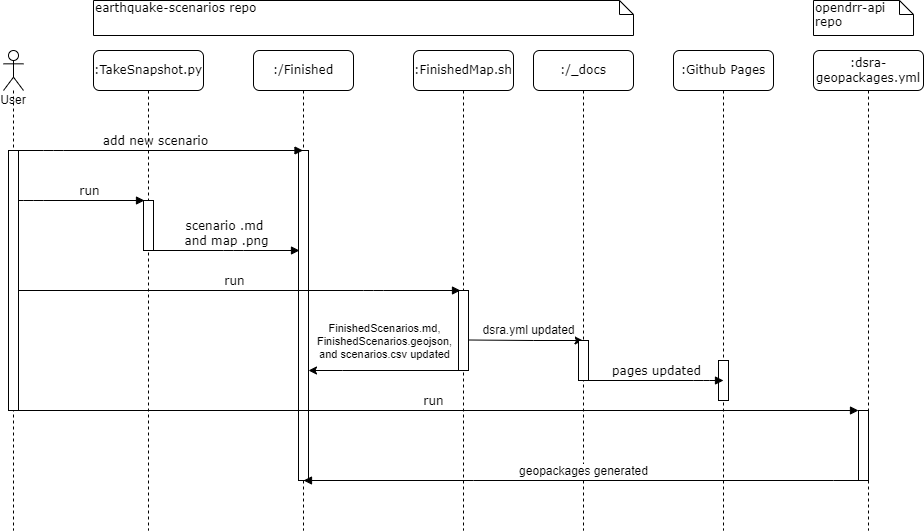

The diagram above was exported from draw.io. Its source (the exported page's mxGraphModel, read from the mxfile embedded in the PNG):
<mxGraphModel dx="1102" dy="905" grid="1" gridSize="10" guides="1" tooltips="1" connect="1" arrows="1" fold="1" page="1" pageScale="1" pageWidth="1100" pageHeight="850" background="none" math="0" shadow="0">
  <root>
    <mxCell id="0" />
    <mxCell id="1" parent="0" />
    <mxCell id="7baba1c4bc27f4b0-2" value=":TakeSnapshot.py" style="shape=umlLifeline;perimeter=lifelinePerimeter;whiteSpace=wrap;html=1;container=1;collapsible=0;recursiveResize=0;outlineConnect=0;rounded=1;shadow=0;comic=0;labelBackgroundColor=none;strokeWidth=1;fontFamily=Verdana;fontSize=12;align=center;" parent="1" vertex="1">
      <mxGeometry x="240" y="80" width="110" height="480" as="geometry" />
    </mxCell>
    <mxCell id="7baba1c4bc27f4b0-10" value="" style="html=1;points=[];perimeter=orthogonalPerimeter;rounded=0;shadow=0;comic=0;labelBackgroundColor=none;strokeWidth=1;fontFamily=Verdana;fontSize=12;align=center;" parent="7baba1c4bc27f4b0-2" vertex="1">
      <mxGeometry x="50" y="150" width="10" height="50" as="geometry" />
    </mxCell>
    <mxCell id="7baba1c4bc27f4b0-3" value=":/Finished" style="shape=umlLifeline;perimeter=lifelinePerimeter;whiteSpace=wrap;html=1;container=1;collapsible=0;recursiveResize=0;outlineConnect=0;rounded=1;shadow=0;comic=0;labelBackgroundColor=none;strokeWidth=1;fontFamily=Verdana;fontSize=12;align=center;" parent="1" vertex="1">
      <mxGeometry x="400" y="80" width="100" height="480" as="geometry" />
    </mxCell>
    <mxCell id="7baba1c4bc27f4b0-13" value="" style="html=1;points=[];perimeter=orthogonalPerimeter;rounded=0;shadow=0;comic=0;labelBackgroundColor=none;strokeWidth=1;fontFamily=Verdana;fontSize=12;align=center;" parent="7baba1c4bc27f4b0-3" vertex="1">
      <mxGeometry x="45" y="100" width="10" height="330" as="geometry" />
    </mxCell>
    <mxCell id="7baba1c4bc27f4b0-4" value=":FinishedMap.sh" style="shape=umlLifeline;perimeter=lifelinePerimeter;whiteSpace=wrap;html=1;container=1;collapsible=0;recursiveResize=0;outlineConnect=0;rounded=1;shadow=0;comic=0;labelBackgroundColor=none;strokeWidth=1;fontFamily=Verdana;fontSize=12;align=center;" parent="1" vertex="1">
      <mxGeometry x="560" y="80" width="100" height="480" as="geometry" />
    </mxCell>
    <mxCell id="7baba1c4bc27f4b0-16" value="" style="html=1;points=[];perimeter=orthogonalPerimeter;rounded=0;shadow=0;comic=0;labelBackgroundColor=none;strokeWidth=1;fontFamily=Verdana;fontSize=12;align=center;" parent="7baba1c4bc27f4b0-4" vertex="1">
      <mxGeometry x="45" y="240" width="10" height="80" as="geometry" />
    </mxCell>
    <mxCell id="mLQ-D8cc7emWSJn3hQbi-5" value="dsra.yml updated" style="endArrow=classic;html=1;rounded=0;fontSize=12;" edge="1" parent="7baba1c4bc27f4b0-4" target="7baba1c4bc27f4b0-5">
      <mxGeometry x="0.043" y="10" relative="1" as="geometry">
        <mxPoint x="55" y="289.5" as="sourcePoint" />
        <mxPoint x="155" y="289.5" as="targetPoint" />
        <Array as="points">
          <mxPoint x="120" y="290" />
        </Array>
        <mxPoint as="offset" />
      </mxGeometry>
    </mxCell>
    <mxCell id="7baba1c4bc27f4b0-5" value=":/_docs" style="shape=umlLifeline;perimeter=lifelinePerimeter;whiteSpace=wrap;html=1;container=1;collapsible=0;recursiveResize=0;outlineConnect=0;rounded=1;shadow=0;comic=0;labelBackgroundColor=none;strokeWidth=1;fontFamily=Verdana;fontSize=12;align=center;" parent="1" vertex="1">
      <mxGeometry x="680" y="80" width="100" height="480" as="geometry" />
    </mxCell>
    <mxCell id="7baba1c4bc27f4b0-19" value="" style="html=1;points=[];perimeter=orthogonalPerimeter;rounded=0;shadow=0;comic=0;labelBackgroundColor=none;strokeWidth=1;fontFamily=Verdana;fontSize=12;align=center;" parent="7baba1c4bc27f4b0-5" vertex="1">
      <mxGeometry x="45" y="290" width="10" height="40" as="geometry" />
    </mxCell>
    <mxCell id="7baba1c4bc27f4b0-6" value=":Github Pages" style="shape=umlLifeline;perimeter=lifelinePerimeter;whiteSpace=wrap;html=1;container=1;collapsible=0;recursiveResize=0;outlineConnect=0;rounded=1;shadow=0;comic=0;labelBackgroundColor=none;strokeWidth=1;fontFamily=Verdana;fontSize=12;align=center;" parent="1" vertex="1">
      <mxGeometry x="820" y="80" width="100" height="480" as="geometry" />
    </mxCell>
    <mxCell id="7baba1c4bc27f4b0-28" value="" style="html=1;points=[];perimeter=orthogonalPerimeter;rounded=0;shadow=0;comic=0;labelBackgroundColor=none;strokeWidth=1;fontFamily=Verdana;fontSize=12;align=center;" parent="7baba1c4bc27f4b0-6" vertex="1">
      <mxGeometry x="45" y="310" width="10" height="40" as="geometry" />
    </mxCell>
    <mxCell id="7baba1c4bc27f4b0-7" value=":dsra-geopackages.yml" style="shape=umlLifeline;perimeter=lifelinePerimeter;whiteSpace=wrap;html=1;container=1;collapsible=0;recursiveResize=0;outlineConnect=0;rounded=1;shadow=0;comic=0;labelBackgroundColor=none;strokeWidth=1;fontFamily=Verdana;fontSize=12;align=center;" parent="1" vertex="1">
      <mxGeometry x="960" y="80" width="110" height="480" as="geometry" />
    </mxCell>
    <mxCell id="7baba1c4bc27f4b0-25" value="" style="html=1;points=[];perimeter=orthogonalPerimeter;rounded=0;shadow=0;comic=0;labelBackgroundColor=none;strokeColor=#000000;strokeWidth=1;fillColor=#FFFFFF;fontFamily=Verdana;fontSize=12;fontColor=#000000;align=center;" parent="7baba1c4bc27f4b0-7" vertex="1">
      <mxGeometry x="45" y="360" width="10" height="70" as="geometry" />
    </mxCell>
    <mxCell id="7baba1c4bc27f4b0-17" value="run" style="html=1;verticalAlign=bottom;endArrow=block;labelBackgroundColor=none;fontFamily=Verdana;fontSize=12;edgeStyle=elbowEdgeStyle;elbow=vertical;" parent="1" edge="1">
      <mxGeometry x="0.1377" relative="1" as="geometry">
        <mxPoint x="160" y="230" as="sourcePoint" />
        <Array as="points">
          <mxPoint x="180" y="230" />
          <mxPoint x="220" y="236" />
        </Array>
        <mxPoint x="291" y="230" as="targetPoint" />
        <mxPoint x="1" as="offset" />
      </mxGeometry>
    </mxCell>
    <mxCell id="7baba1c4bc27f4b0-20" value="run" style="html=1;verticalAlign=bottom;endArrow=block;labelBackgroundColor=none;fontFamily=Verdana;fontSize=12;edgeStyle=elbowEdgeStyle;elbow=vertical;" parent="1" edge="1">
      <mxGeometry relative="1" as="geometry">
        <mxPoint x="155" y="320" as="sourcePoint" />
        <mxPoint x="607" y="320" as="targetPoint" />
        <Array as="points">
          <mxPoint x="520" y="320" />
          <mxPoint x="560" y="333" />
          <mxPoint x="590" y="230" />
        </Array>
      </mxGeometry>
    </mxCell>
    <mxCell id="7baba1c4bc27f4b0-23" value="run" style="html=1;verticalAlign=bottom;endArrow=block;entryX=0;entryY=0;labelBackgroundColor=none;fontFamily=Verdana;fontSize=12;entryDx=0;entryDy=0;entryPerimeter=0;" parent="1" target="7baba1c4bc27f4b0-25" edge="1">
      <mxGeometry relative="1" as="geometry">
        <mxPoint x="155" y="440" as="sourcePoint" />
        <mxPoint x="585" y="440" as="targetPoint" />
      </mxGeometry>
    </mxCell>
    <mxCell id="7baba1c4bc27f4b0-29" value="pages updated" style="html=1;verticalAlign=bottom;endArrow=block;labelBackgroundColor=none;fontFamily=Verdana;fontSize=12;edgeStyle=elbowEdgeStyle;elbow=vertical;" parent="1" source="7baba1c4bc27f4b0-19" edge="1">
      <mxGeometry relative="1" as="geometry">
        <mxPoint x="800" y="550" as="sourcePoint" />
        <mxPoint x="870" y="410" as="targetPoint" />
        <Array as="points">
          <mxPoint x="850" y="410" />
          <mxPoint x="800" y="390" />
        </Array>
      </mxGeometry>
    </mxCell>
    <mxCell id="7baba1c4bc27f4b0-11" value="add new scenario" style="html=1;verticalAlign=bottom;endArrow=block;labelBackgroundColor=none;fontFamily=Verdana;fontSize=12;edgeStyle=elbowEdgeStyle;elbow=vertical;" parent="1" target="7baba1c4bc27f4b0-3" edge="1">
      <mxGeometry relative="1" as="geometry">
        <mxPoint x="155" y="180" as="sourcePoint" />
        <Array as="points">
          <mxPoint x="200" y="180" />
          <mxPoint x="180" y="190" />
        </Array>
        <mxPoint as="offset" />
      </mxGeometry>
    </mxCell>
    <mxCell id="7baba1c4bc27f4b0-14" value="scenario .md &lt;br&gt;and map .png" style="html=1;verticalAlign=bottom;endArrow=block;labelBackgroundColor=none;fontFamily=Verdana;fontSize=12;edgeStyle=elbowEdgeStyle;elbow=vertical;" parent="1" source="7baba1c4bc27f4b0-10" edge="1">
      <mxGeometry x="-0.0066" relative="1" as="geometry">
        <mxPoint x="370" y="200" as="sourcePoint" />
        <mxPoint x="446" y="280" as="targetPoint" />
        <Array as="points">
          <mxPoint x="380" y="280" />
          <mxPoint x="430" y="260" />
          <mxPoint x="390" y="322" />
          <mxPoint x="360" y="320" />
        </Array>
        <mxPoint as="offset" />
      </mxGeometry>
    </mxCell>
    <mxCell id="7baba1c4bc27f4b0-41" value="earthquake-scenarios repo" style="shape=note;whiteSpace=wrap;html=1;size=14;verticalAlign=top;align=left;spacingTop=-6;rounded=0;shadow=0;comic=0;labelBackgroundColor=none;strokeWidth=1;fontFamily=Verdana;fontSize=12" parent="1" vertex="1">
      <mxGeometry x="240" y="30" width="540" height="35" as="geometry" />
    </mxCell>
    <mxCell id="7baba1c4bc27f4b0-46" value="opendrr-api repo" style="shape=note;whiteSpace=wrap;html=1;size=14;verticalAlign=top;align=left;spacingTop=-6;rounded=0;shadow=0;comic=0;labelBackgroundColor=none;strokeWidth=1;fontFamily=Verdana;fontSize=12" parent="1" vertex="1">
      <mxGeometry x="960" y="30" width="100" height="35" as="geometry" />
    </mxCell>
    <mxCell id="mLQ-D8cc7emWSJn3hQbi-1" value="" style="endArrow=classic;html=1;rounded=0;exitX=0;exitY=1;exitDx=0;exitDy=0;exitPerimeter=0;" edge="1" parent="1" source="7baba1c4bc27f4b0-16" target="7baba1c4bc27f4b0-13">
      <mxGeometry relative="1" as="geometry">
        <mxPoint x="605" y="384" as="sourcePoint" />
        <mxPoint x="458.5" y="400" as="targetPoint" />
        <Array as="points">
          <mxPoint x="489" y="400" />
        </Array>
      </mxGeometry>
    </mxCell>
    <mxCell id="mLQ-D8cc7emWSJn3hQbi-2" value="FinishedScenarios.md,&lt;br&gt;FinishedScenarios.geojson,&lt;br&gt;and scenarios.csv updated" style="edgeLabel;resizable=0;html=1;align=center;verticalAlign=middle;" connectable="0" vertex="1" parent="mLQ-D8cc7emWSJn3hQbi-1">
      <mxGeometry relative="1" as="geometry">
        <mxPoint y="-30" as="offset" />
      </mxGeometry>
    </mxCell>
    <mxCell id="mLQ-D8cc7emWSJn3hQbi-9" value="geopackages generated" style="html=1;verticalAlign=bottom;endArrow=block;rounded=0;fontSize=12;" edge="1" parent="1">
      <mxGeometry width="80" relative="1" as="geometry">
        <mxPoint x="1010" y="510" as="sourcePoint" />
        <mxPoint x="450" y="510" as="targetPoint" />
        <Array as="points">
          <mxPoint x="980" y="510" />
          <mxPoint x="620" y="510" />
        </Array>
      </mxGeometry>
    </mxCell>
    <mxCell id="mLQ-D8cc7emWSJn3hQbi-11" value="User" style="shape=umlLifeline;participant=umlActor;perimeter=lifelinePerimeter;whiteSpace=wrap;html=1;container=1;collapsible=0;recursiveResize=0;verticalAlign=top;spacingTop=36;outlineConnect=0;fontSize=12;" vertex="1" parent="1">
      <mxGeometry x="150" y="80" width="20" height="480" as="geometry" />
    </mxCell>
    <mxCell id="mLQ-D8cc7emWSJn3hQbi-12" value="" style="html=1;points=[];perimeter=orthogonalPerimeter;fontSize=12;" vertex="1" parent="mLQ-D8cc7emWSJn3hQbi-11">
      <mxGeometry x="5" y="100" width="10" height="260" as="geometry" />
    </mxCell>
  </root>
</mxGraphModel>